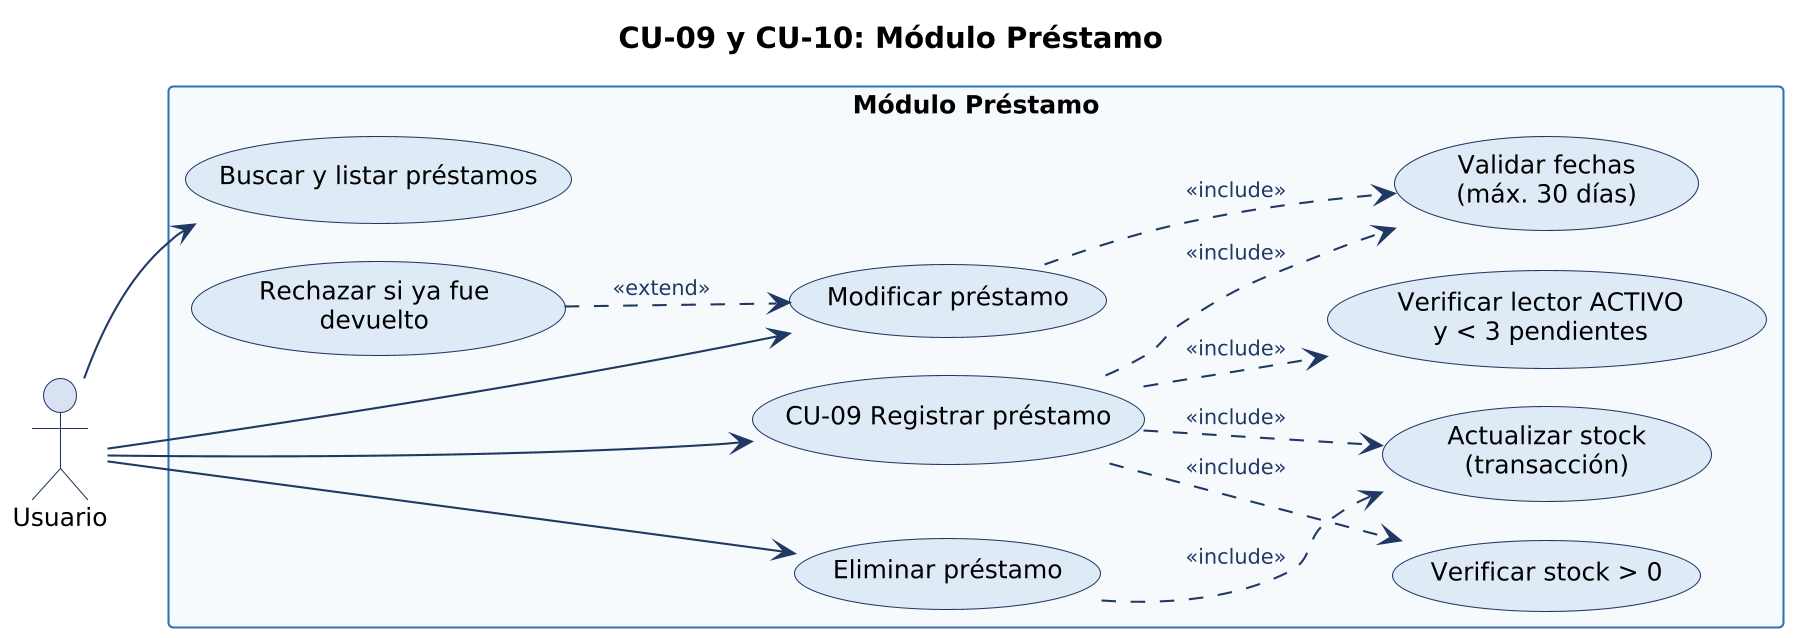

The diagram above was rendered by PlantUML. Its source (embedded in the PNG):
@startuml
!include estilo.iuml
left to right direction
title CU-09 y CU-10: Módulo Préstamo
actor "Usuario" as U
rectangle "Módulo Préstamo" {
  usecase "CU-09 Registrar préstamo" as P1
  usecase "Buscar y listar préstamos" as P2
  usecase "Modificar préstamo" as P3
  usecase "Eliminar préstamo" as P4
  usecase "Validar fechas\n(máx. 30 días)" as PF
  usecase "Verificar stock > 0" as PS
  usecase "Verificar lector ACTIVO\ny < 3 pendientes" as PL
  usecase "Actualizar stock\n(transacción)" as PT
  usecase "Rechazar si ya fue\ndevuelto" as PD
}
U --> P1
U --> P2
U --> P3
U --> P4
P1 ..> PF : <<include>>
P1 ..> PS : <<include>>
P1 ..> PL : <<include>>
P1 ..> PT : <<include>>
P3 ..> PF : <<include>>
P4 ..> PT : <<include>>
PD ..> P3 : <<extend>>
@enduml